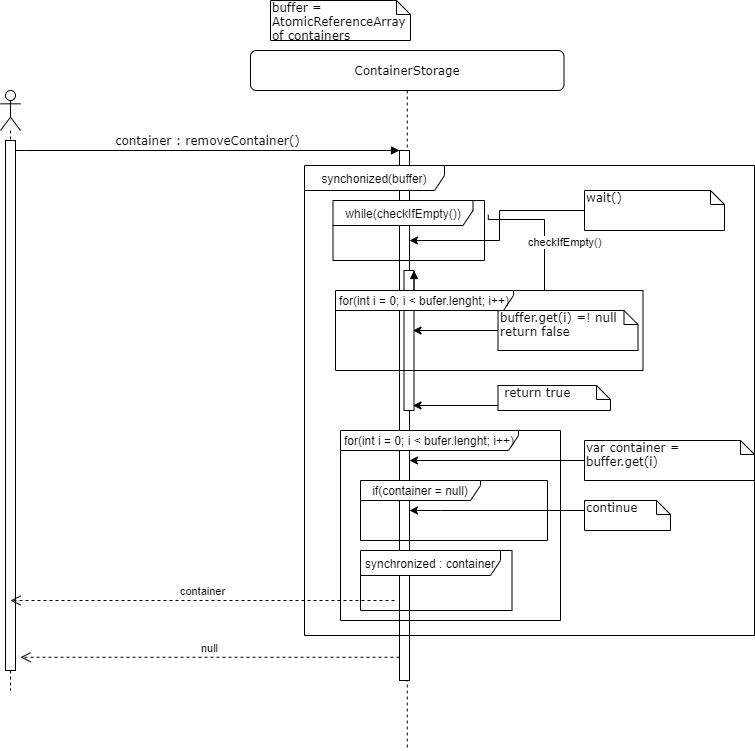

The diagram above was exported from draw.io. Its source (the exported page's mxGraphModel, read from the mxfile embedded in the PNG):
<mxGraphModel dx="700" dy="735" grid="1" gridSize="10" guides="1" tooltips="1" connect="1" arrows="1" fold="1" page="1" pageScale="1" pageWidth="1100" pageHeight="850" background="#ffffff" math="0" shadow="0">
  <root>
    <mxCell id="0" />
    <mxCell id="1" parent="0" />
    <mxCell id="7baba1c4bc27f4b0-2" value="ContainerStorage" style="shape=umlLifeline;perimeter=lifelinePerimeter;whiteSpace=wrap;html=1;container=1;collapsible=0;recursiveResize=0;outlineConnect=0;rounded=1;shadow=0;comic=0;labelBackgroundColor=none;strokeWidth=1;fontFamily=Verdana;fontSize=12;align=center;" parent="1" vertex="1">
      <mxGeometry x="390" y="90" width="313.5" height="700" as="geometry" />
    </mxCell>
    <mxCell id="7baba1c4bc27f4b0-10" value="" style="html=1;points=[];perimeter=orthogonalPerimeter;rounded=0;shadow=0;comic=0;labelBackgroundColor=none;strokeWidth=1;fontFamily=Verdana;fontSize=12;align=center;" parent="7baba1c4bc27f4b0-2" vertex="1">
      <mxGeometry x="149" y="100" width="10" height="530" as="geometry" />
    </mxCell>
    <mxCell id="87W5npDjnrO-UX50d0lL-2" value="" style="html=1;points=[];perimeter=orthogonalPerimeter;" parent="7baba1c4bc27f4b0-2" vertex="1">
      <mxGeometry x="153.5" y="220" width="10" height="140" as="geometry" />
    </mxCell>
    <mxCell id="7baba1c4bc27f4b0-11" value="container : removeContainer()" style="html=1;verticalAlign=bottom;endArrow=block;entryX=0;entryY=0;labelBackgroundColor=none;fontFamily=Verdana;fontSize=12;edgeStyle=elbowEdgeStyle;elbow=vertical;" parent="1" target="7baba1c4bc27f4b0-10" edge="1">
      <mxGeometry relative="1" as="geometry">
        <mxPoint x="155" y="190.33333333333337" as="sourcePoint" />
      </mxGeometry>
    </mxCell>
    <mxCell id="7baba1c4bc27f4b0-41" value="buffer = AtomicReferenceArray of containers" style="shape=note;whiteSpace=wrap;html=1;size=14;verticalAlign=top;align=left;spacingTop=-6;rounded=0;shadow=0;comic=0;labelBackgroundColor=none;strokeWidth=1;fontFamily=Verdana;fontSize=12" parent="1" vertex="1">
      <mxGeometry x="410" y="40" width="140" height="40" as="geometry" />
    </mxCell>
    <mxCell id="87W5npDjnrO-UX50d0lL-1" value="while(checkIfEmpty())" style="shape=umlFrame;whiteSpace=wrap;html=1;width=140;height=25;" parent="1" vertex="1">
      <mxGeometry x="472.5" y="240" width="151.5" height="60" as="geometry" />
    </mxCell>
    <mxCell id="87W5npDjnrO-UX50d0lL-3" value="checkIfEmpty()" style="edgeStyle=orthogonalEdgeStyle;html=1;align=left;spacingLeft=2;endArrow=block;rounded=0;entryX=1;entryY=0;exitX=1.025;exitY=0.238;exitDx=0;exitDy=0;exitPerimeter=0;" parent="1" source="87W5npDjnrO-UX50d0lL-1" target="87W5npDjnrO-UX50d0lL-2" edge="1">
      <mxGeometry x="-0.402" y="-20" relative="1" as="geometry">
        <mxPoint x="579" y="330" as="sourcePoint" />
        <Array as="points">
          <mxPoint x="684" y="259" />
          <mxPoint x="684" y="330" />
        </Array>
        <mxPoint as="offset" />
      </mxGeometry>
    </mxCell>
    <mxCell id="87W5npDjnrO-UX50d0lL-5" style="edgeStyle=orthogonalEdgeStyle;rounded=0;orthogonalLoop=1;jettySize=auto;html=1;" parent="1" source="87W5npDjnrO-UX50d0lL-4" edge="1">
      <mxGeometry relative="1" as="geometry">
        <mxPoint x="552.5" y="370" as="targetPoint" />
        <Array as="points">
          <mxPoint x="552.5" y="370" />
        </Array>
      </mxGeometry>
    </mxCell>
    <mxCell id="87W5npDjnrO-UX50d0lL-4" value="buffer.get(i) =! null&amp;nbsp;&lt;br&gt;return false" style="shape=note;whiteSpace=wrap;html=1;size=14;verticalAlign=top;align=left;spacingTop=-6;rounded=0;shadow=0;comic=0;labelBackgroundColor=none;strokeWidth=1;fontFamily=Verdana;fontSize=12" parent="1" vertex="1">
      <mxGeometry x="637.5" y="350" width="140" height="40" as="geometry" />
    </mxCell>
    <mxCell id="87W5npDjnrO-UX50d0lL-6" style="edgeStyle=orthogonalEdgeStyle;rounded=0;orthogonalLoop=1;jettySize=auto;html=1;" parent="1" source="87W5npDjnrO-UX50d0lL-7" edge="1">
      <mxGeometry relative="1" as="geometry">
        <mxPoint x="552.4999999999999" y="445" as="targetPoint" />
        <Array as="points">
          <mxPoint x="552.5" y="445" />
        </Array>
      </mxGeometry>
    </mxCell>
    <mxCell id="87W5npDjnrO-UX50d0lL-7" value="&amp;nbsp;return true" style="shape=note;whiteSpace=wrap;html=1;size=14;verticalAlign=top;align=left;spacingTop=-6;rounded=0;shadow=0;comic=0;labelBackgroundColor=none;strokeWidth=1;fontFamily=Verdana;fontSize=12" parent="1" vertex="1">
      <mxGeometry x="637.5" y="425" width="112.5" height="25" as="geometry" />
    </mxCell>
    <mxCell id="87W5npDjnrO-UX50d0lL-9" value="for(int i = 0; i &amp;lt; bufer.lenght; i++)" style="shape=umlFrame;whiteSpace=wrap;html=1;width=178;height=20;" parent="1" vertex="1">
      <mxGeometry x="475" y="330" width="307.5" height="80" as="geometry" />
    </mxCell>
    <mxCell id="87W5npDjnrO-UX50d0lL-11" style="edgeStyle=orthogonalEdgeStyle;rounded=0;orthogonalLoop=1;jettySize=auto;html=1;" parent="1" source="87W5npDjnrO-UX50d0lL-12" edge="1">
      <mxGeometry relative="1" as="geometry">
        <mxPoint x="549" y="280" as="targetPoint" />
        <Array as="points">
          <mxPoint x="639" y="250" />
          <mxPoint x="639" y="280" />
          <mxPoint x="549" y="280" />
        </Array>
      </mxGeometry>
    </mxCell>
    <mxCell id="87W5npDjnrO-UX50d0lL-12" value="wait()" style="shape=note;whiteSpace=wrap;html=1;size=14;verticalAlign=top;align=left;spacingTop=-6;rounded=0;shadow=0;comic=0;labelBackgroundColor=none;strokeWidth=1;fontFamily=Verdana;fontSize=12" parent="1" vertex="1">
      <mxGeometry x="724" y="230" width="140" height="40" as="geometry" />
    </mxCell>
    <mxCell id="87W5npDjnrO-UX50d0lL-13" value="for(int i = 0; i &amp;lt; bufer.lenght; i++)" style="shape=umlFrame;whiteSpace=wrap;html=1;width=178;height=20;" parent="1" vertex="1">
      <mxGeometry x="480" y="470" width="220" height="190" as="geometry" />
    </mxCell>
    <mxCell id="87W5npDjnrO-UX50d0lL-17" value="if(container = null)" style="shape=umlFrame;whiteSpace=wrap;html=1;width=120;height=20;" parent="1" vertex="1">
      <mxGeometry x="500" y="520" width="187" height="60" as="geometry" />
    </mxCell>
    <mxCell id="87W5npDjnrO-UX50d0lL-18" value="var container = buffer.get(i)" style="shape=note;whiteSpace=wrap;html=1;size=14;verticalAlign=top;align=left;spacingTop=-6;rounded=0;shadow=0;comic=0;labelBackgroundColor=none;strokeWidth=1;fontFamily=Verdana;fontSize=12" parent="1" vertex="1">
      <mxGeometry x="724" y="480" width="170" height="40" as="geometry" />
    </mxCell>
    <mxCell id="87W5npDjnrO-UX50d0lL-19" style="edgeStyle=orthogonalEdgeStyle;rounded=0;orthogonalLoop=1;jettySize=auto;html=1;" parent="1" source="87W5npDjnrO-UX50d0lL-18" edge="1">
      <mxGeometry relative="1" as="geometry">
        <mxPoint x="549" y="500" as="targetPoint" />
        <Array as="points">
          <mxPoint x="815" y="500" />
        </Array>
        <mxPoint x="663.64" y="550" as="sourcePoint" />
      </mxGeometry>
    </mxCell>
    <mxCell id="87W5npDjnrO-UX50d0lL-20" value="continue" style="shape=note;whiteSpace=wrap;html=1;size=14;verticalAlign=top;align=left;spacingTop=-6;rounded=0;shadow=0;comic=0;labelBackgroundColor=none;strokeWidth=1;fontFamily=Verdana;fontSize=12" parent="1" vertex="1">
      <mxGeometry x="724" y="540" width="86" height="30" as="geometry" />
    </mxCell>
    <mxCell id="87W5npDjnrO-UX50d0lL-21" style="edgeStyle=orthogonalEdgeStyle;rounded=0;orthogonalLoop=1;jettySize=auto;html=1;" parent="1" source="87W5npDjnrO-UX50d0lL-20" edge="1">
      <mxGeometry relative="1" as="geometry">
        <mxPoint x="549" y="550" as="targetPoint" />
        <Array as="points">
          <mxPoint x="580" y="550" />
          <mxPoint x="580" y="550" />
        </Array>
        <mxPoint x="684" y="450" as="sourcePoint" />
      </mxGeometry>
    </mxCell>
    <mxCell id="87W5npDjnrO-UX50d0lL-22" value="null" style="html=1;verticalAlign=bottom;endArrow=open;dashed=1;endSize=8;entryX=1.5;entryY=0.975;entryDx=0;entryDy=0;entryPerimeter=0;" parent="1" source="7baba1c4bc27f4b0-10" edge="1" target="87W5npDjnrO-UX50d0lL-25">
      <mxGeometry relative="1" as="geometry">
        <mxPoint x="460" y="670" as="sourcePoint" />
        <mxPoint x="155" y="680" as="targetPoint" />
      </mxGeometry>
    </mxCell>
    <mxCell id="87W5npDjnrO-UX50d0lL-23" value="" style="shape=umlLifeline;participant=umlActor;perimeter=lifelinePerimeter;whiteSpace=wrap;html=1;container=1;collapsible=0;recursiveResize=0;verticalAlign=top;spacingTop=36;labelBackgroundColor=#ffffff;outlineConnect=0;" parent="1" vertex="1">
      <mxGeometry x="140" y="130" width="20" height="600" as="geometry" />
    </mxCell>
    <mxCell id="87W5npDjnrO-UX50d0lL-25" value="" style="rounded=0;whiteSpace=wrap;html=1;" parent="87W5npDjnrO-UX50d0lL-23" vertex="1">
      <mxGeometry x="5" y="50" width="10" height="530" as="geometry" />
    </mxCell>
    <mxCell id="87W5npDjnrO-UX50d0lL-26" value="synchonized(buffer)" style="shape=umlFrame;whiteSpace=wrap;html=1;width=140;height=25;" parent="1" vertex="1">
      <mxGeometry x="444" y="205" width="450" height="470" as="geometry" />
    </mxCell>
    <mxCell id="CJyciZi8W1pIl_twxaQb-4" value="container" style="html=1;verticalAlign=bottom;endArrow=open;dashed=1;endSize=8;" edge="1" parent="1">
      <mxGeometry relative="1" as="geometry">
        <mxPoint x="534" y="640" as="sourcePoint" />
        <mxPoint x="150" y="640" as="targetPoint" />
        <Array as="points">
          <mxPoint x="305" y="640" />
        </Array>
      </mxGeometry>
    </mxCell>
    <mxCell id="CJyciZi8W1pIl_twxaQb-5" value="synchronized : container" style="shape=umlFrame;whiteSpace=wrap;html=1;width=140;height=25;" vertex="1" parent="1">
      <mxGeometry x="500" y="590" width="151.5" height="60" as="geometry" />
    </mxCell>
  </root>
</mxGraphModel>